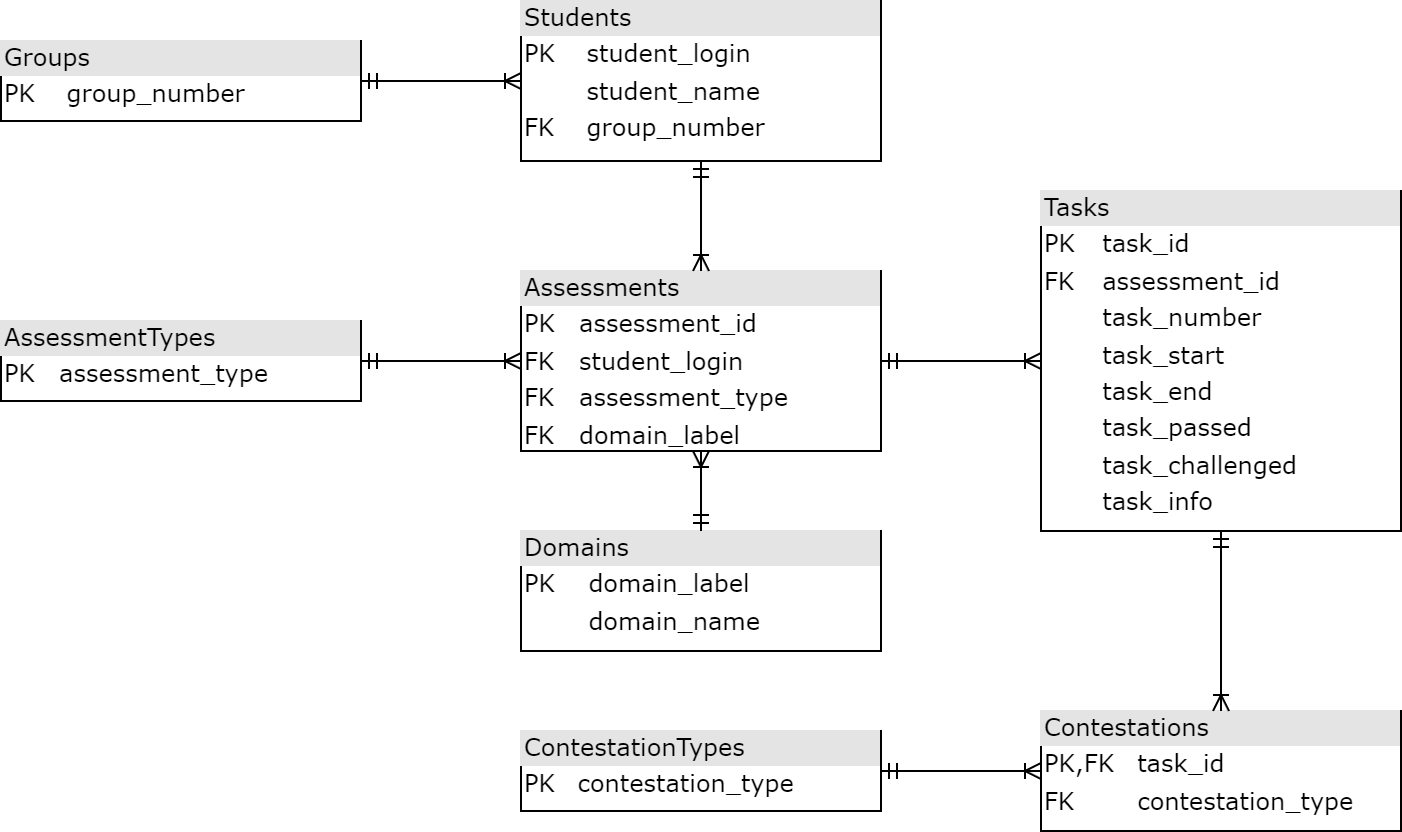

The diagram above was exported from draw.io. Its source (the exported page's mxGraphModel, read from the mxfile embedded in the PNG):
<mxGraphModel dx="1688" dy="683" grid="1" gridSize="10" guides="1" tooltips="1" connect="1" arrows="1" fold="1" page="1" pageScale="1" pageWidth="1100" pageHeight="850" background="none" math="0" shadow="0">
  <root>
    <mxCell id="0" />
    <mxCell id="1" parent="0" />
    <mxCell id="2ed32ef02a7f4228-1" value="&lt;div style=&quot;box-sizing:border-box;width:100%;background:#e4e4e4;padding:2px;&quot;&gt;Groups&lt;/div&gt;&lt;table style=&quot;width:100%;font-size:1em;&quot; cellpadding=&quot;2&quot; cellspacing=&quot;0&quot;&gt;&lt;tbody&gt;&lt;tr&gt;&lt;td&gt;PK&lt;/td&gt;&lt;td&gt;group_number&lt;/td&gt;&lt;/tr&gt;&lt;/tbody&gt;&lt;/table&gt;" style="verticalAlign=top;align=left;overflow=fill;html=1;rounded=0;shadow=0;comic=0;labelBackgroundColor=none;strokeWidth=1;fontFamily=Verdana;fontSize=12" parent="1" vertex="1">
      <mxGeometry x="110" y="105" width="180" height="40" as="geometry" />
    </mxCell>
    <mxCell id="2ed32ef02a7f4228-5" value="&lt;div style=&quot;box-sizing:border-box;width:100%;background:#e4e4e4;padding:2px;&quot;&gt;Students&lt;/div&gt;&lt;table style=&quot;width:100%;font-size:1em;&quot; cellpadding=&quot;2&quot; cellspacing=&quot;0&quot;&gt;&lt;tbody&gt;&lt;tr&gt;&lt;td&gt;PK&lt;/td&gt;&lt;td&gt;student_login&lt;/td&gt;&lt;/tr&gt;&lt;tr&gt;&lt;td&gt;&lt;br&gt;&lt;/td&gt;&lt;td&gt;student_name&lt;/td&gt;&lt;/tr&gt;&lt;tr&gt;&lt;td&gt;FK&lt;/td&gt;&lt;td&gt;group_number&lt;/td&gt;&lt;/tr&gt;&lt;/tbody&gt;&lt;/table&gt;" style="verticalAlign=top;align=left;overflow=fill;html=1;rounded=0;shadow=0;comic=0;labelBackgroundColor=none;strokeWidth=1;fontFamily=Verdana;fontSize=12" parent="1" vertex="1">
      <mxGeometry x="370" y="85" width="180" height="80" as="geometry" />
    </mxCell>
    <mxCell id="2ed32ef02a7f4228-13" value="" style="edgeStyle=orthogonalEdgeStyle;html=1;endArrow=ERoneToMany;startArrow=ERmandOne;labelBackgroundColor=none;fontFamily=Verdana;fontSize=12;align=left;" parent="1" source="2ed32ef02a7f4228-1" target="2ed32ef02a7f4228-5" edge="1">
      <mxGeometry width="100" height="100" relative="1" as="geometry">
        <mxPoint x="350" y="370" as="sourcePoint" />
        <mxPoint x="450" y="270" as="targetPoint" />
      </mxGeometry>
    </mxCell>
    <mxCell id="_3FvKzVt5cSGb2qrqilg-1" value="&lt;div style=&quot;box-sizing:border-box;width:100%;background:#e4e4e4;padding:2px;&quot;&gt;Assessments&lt;/div&gt;&lt;table style=&quot;width:100%;font-size:1em;&quot; cellpadding=&quot;2&quot; cellspacing=&quot;0&quot;&gt;&lt;tbody&gt;&lt;tr&gt;&lt;td&gt;PK&lt;/td&gt;&lt;td&gt;assessment_id&lt;/td&gt;&lt;/tr&gt;&lt;tr&gt;&lt;td&gt;FK&lt;/td&gt;&lt;td&gt;student_login&lt;/td&gt;&lt;/tr&gt;&lt;tr&gt;&lt;td&gt;FK&lt;/td&gt;&lt;td&gt;assessment_type&lt;/td&gt;&lt;/tr&gt;&lt;tr&gt;&lt;td&gt;FK&lt;/td&gt;&lt;td&gt;domain_label&lt;/td&gt;&lt;/tr&gt;&lt;/tbody&gt;&lt;/table&gt;" style="verticalAlign=top;align=left;overflow=fill;html=1;rounded=0;shadow=0;comic=0;labelBackgroundColor=none;strokeWidth=1;fontFamily=Verdana;fontSize=12" parent="1" vertex="1">
      <mxGeometry x="370" y="220" width="180" height="90" as="geometry" />
    </mxCell>
    <mxCell id="_3FvKzVt5cSGb2qrqilg-2" value="" style="edgeStyle=orthogonalEdgeStyle;html=1;endArrow=ERoneToMany;startArrow=ERmandOne;labelBackgroundColor=none;fontFamily=Verdana;fontSize=12;align=left;" parent="1" source="2ed32ef02a7f4228-5" target="_3FvKzVt5cSGb2qrqilg-1" edge="1">
      <mxGeometry width="100" height="100" relative="1" as="geometry">
        <mxPoint x="300" y="135" as="sourcePoint" />
        <mxPoint x="380" y="135" as="targetPoint" />
      </mxGeometry>
    </mxCell>
    <mxCell id="_3FvKzVt5cSGb2qrqilg-3" value="&lt;div style=&quot;box-sizing:border-box;width:100%;background:#e4e4e4;padding:2px;&quot;&gt;AssessmentTypes&lt;/div&gt;&lt;table style=&quot;width:100%;font-size:1em;&quot; cellpadding=&quot;2&quot; cellspacing=&quot;0&quot;&gt;&lt;tbody&gt;&lt;tr&gt;&lt;td&gt;PK&lt;/td&gt;&lt;td&gt;assessment_type&lt;/td&gt;&lt;/tr&gt;&lt;/tbody&gt;&lt;/table&gt;" style="verticalAlign=top;align=left;overflow=fill;html=1;rounded=0;shadow=0;comic=0;labelBackgroundColor=none;strokeWidth=1;fontFamily=Verdana;fontSize=12" parent="1" vertex="1">
      <mxGeometry x="110" y="245" width="180" height="40" as="geometry" />
    </mxCell>
    <mxCell id="_3FvKzVt5cSGb2qrqilg-4" value="" style="edgeStyle=orthogonalEdgeStyle;html=1;endArrow=ERoneToMany;startArrow=ERmandOne;labelBackgroundColor=none;fontFamily=Verdana;fontSize=12;align=left;" parent="1" source="_3FvKzVt5cSGb2qrqilg-3" target="_3FvKzVt5cSGb2qrqilg-1" edge="1">
      <mxGeometry width="100" height="100" relative="1" as="geometry">
        <mxPoint x="300" y="135" as="sourcePoint" />
        <mxPoint x="380" y="135" as="targetPoint" />
      </mxGeometry>
    </mxCell>
    <mxCell id="_3FvKzVt5cSGb2qrqilg-5" value="&lt;div style=&quot;box-sizing:border-box;width:100%;background:#e4e4e4;padding:2px;&quot;&gt;Domains&lt;/div&gt;&lt;table style=&quot;width:100%;font-size:1em;&quot; cellpadding=&quot;2&quot; cellspacing=&quot;0&quot;&gt;&lt;tbody&gt;&lt;tr&gt;&lt;td&gt;PK&lt;/td&gt;&lt;td&gt;domain_label&lt;/td&gt;&lt;/tr&gt;&lt;tr&gt;&lt;td&gt;&lt;br&gt;&lt;/td&gt;&lt;td&gt;domain_name&lt;/td&gt;&lt;/tr&gt;&lt;/tbody&gt;&lt;/table&gt;" style="verticalAlign=top;align=left;overflow=fill;html=1;rounded=0;shadow=0;comic=0;labelBackgroundColor=none;strokeWidth=1;fontFamily=Verdana;fontSize=12" parent="1" vertex="1">
      <mxGeometry x="370" y="350" width="180" height="60" as="geometry" />
    </mxCell>
    <mxCell id="_3FvKzVt5cSGb2qrqilg-6" value="" style="edgeStyle=orthogonalEdgeStyle;html=1;endArrow=ERoneToMany;startArrow=ERmandOne;labelBackgroundColor=none;fontFamily=Verdana;fontSize=12;align=left;" parent="1" source="_3FvKzVt5cSGb2qrqilg-5" target="_3FvKzVt5cSGb2qrqilg-1" edge="1">
      <mxGeometry width="100" height="100" relative="1" as="geometry">
        <mxPoint x="470" y="230" as="sourcePoint" />
        <mxPoint x="620" y="350" as="targetPoint" />
      </mxGeometry>
    </mxCell>
    <mxCell id="_3FvKzVt5cSGb2qrqilg-7" value="&lt;div style=&quot;box-sizing:border-box;width:100%;background:#e4e4e4;padding:2px;&quot;&gt;Tasks&lt;/div&gt;&lt;table style=&quot;width:100%;font-size:1em;&quot; cellpadding=&quot;2&quot; cellspacing=&quot;0&quot;&gt;&lt;tbody&gt;&lt;tr&gt;&lt;td&gt;PK&lt;/td&gt;&lt;td&gt;task_id&lt;/td&gt;&lt;/tr&gt;&lt;tr&gt;&lt;td&gt;FK&lt;/td&gt;&lt;td&gt;assessment_id&lt;/td&gt;&lt;/tr&gt;&lt;tr&gt;&lt;td&gt;&lt;br&gt;&lt;/td&gt;&lt;td&gt;task_number&lt;/td&gt;&lt;/tr&gt;&lt;tr&gt;&lt;td&gt;&lt;br&gt;&lt;/td&gt;&lt;td&gt;task_start&lt;/td&gt;&lt;/tr&gt;&lt;tr&gt;&lt;td&gt;&lt;br&gt;&lt;/td&gt;&lt;td&gt;task_end&lt;/td&gt;&lt;/tr&gt;&lt;tr&gt;&lt;td&gt;&lt;br&gt;&lt;/td&gt;&lt;td&gt;task_passed&lt;/td&gt;&lt;/tr&gt;&lt;tr&gt;&lt;td&gt;&lt;br&gt;&lt;/td&gt;&lt;td&gt;task_challenged&lt;/td&gt;&lt;/tr&gt;&lt;tr&gt;&lt;td&gt;&lt;br&gt;&lt;/td&gt;&lt;td&gt;task_info&lt;/td&gt;&lt;/tr&gt;&lt;/tbody&gt;&lt;/table&gt;" style="verticalAlign=top;align=left;overflow=fill;html=1;rounded=0;shadow=0;comic=0;labelBackgroundColor=none;strokeWidth=1;fontFamily=Verdana;fontSize=12" parent="1" vertex="1">
      <mxGeometry x="630" y="180" width="180" height="170" as="geometry" />
    </mxCell>
    <mxCell id="_3FvKzVt5cSGb2qrqilg-8" value="" style="edgeStyle=orthogonalEdgeStyle;html=1;endArrow=ERoneToMany;startArrow=ERmandOne;labelBackgroundColor=none;fontFamily=Verdana;fontSize=12;align=left;fontStyle=4" parent="1" source="_3FvKzVt5cSGb2qrqilg-1" target="_3FvKzVt5cSGb2qrqilg-7" edge="1">
      <mxGeometry width="100" height="100" relative="1" as="geometry">
        <mxPoint x="470" y="360" as="sourcePoint" />
        <mxPoint x="470" y="320" as="targetPoint" />
      </mxGeometry>
    </mxCell>
    <mxCell id="_3FvKzVt5cSGb2qrqilg-9" value="&lt;div style=&quot;box-sizing:border-box;width:100%;background:#e4e4e4;padding:2px;&quot;&gt;Contestations&lt;/div&gt;&lt;table style=&quot;width:100%;font-size:1em;&quot; cellpadding=&quot;2&quot; cellspacing=&quot;0&quot;&gt;&lt;tbody&gt;&lt;tr&gt;&lt;td&gt;PK,FK&lt;/td&gt;&lt;td&gt;task_id&lt;/td&gt;&lt;/tr&gt;&lt;tr&gt;&lt;td&gt;FK&lt;/td&gt;&lt;td&gt;contestation_type&lt;/td&gt;&lt;/tr&gt;&lt;/tbody&gt;&lt;/table&gt;" style="verticalAlign=top;align=left;overflow=fill;html=1;rounded=0;shadow=0;comic=0;labelBackgroundColor=none;strokeWidth=1;fontFamily=Verdana;fontSize=12" parent="1" vertex="1">
      <mxGeometry x="630" y="440" width="180" height="60" as="geometry" />
    </mxCell>
    <mxCell id="_3FvKzVt5cSGb2qrqilg-10" value="" style="edgeStyle=orthogonalEdgeStyle;html=1;endArrow=ERoneToMany;startArrow=ERmandOne;labelBackgroundColor=none;fontFamily=Verdana;fontSize=12;align=left;fontStyle=4" parent="1" source="_3FvKzVt5cSGb2qrqilg-7" target="_3FvKzVt5cSGb2qrqilg-9" edge="1">
      <mxGeometry width="100" height="100" relative="1" as="geometry">
        <mxPoint x="560" y="275" as="sourcePoint" />
        <mxPoint x="640" y="275" as="targetPoint" />
      </mxGeometry>
    </mxCell>
    <mxCell id="_3FvKzVt5cSGb2qrqilg-11" value="&lt;div style=&quot;box-sizing:border-box;width:100%;background:#e4e4e4;padding:2px;&quot;&gt;&lt;span style=&quot;color: light-dark(rgb(0, 0, 0), rgb(255, 255, 255));&quot;&gt;Contestation&lt;/span&gt;Types&lt;/div&gt;&lt;table style=&quot;width:100%;font-size:1em;&quot; cellpadding=&quot;2&quot; cellspacing=&quot;0&quot;&gt;&lt;tbody&gt;&lt;tr&gt;&lt;td&gt;PK&lt;/td&gt;&lt;td&gt;contestation_type&lt;/td&gt;&lt;/tr&gt;&lt;/tbody&gt;&lt;/table&gt;" style="verticalAlign=top;align=left;overflow=fill;html=1;rounded=0;shadow=0;comic=0;labelBackgroundColor=none;strokeWidth=1;fontFamily=Verdana;fontSize=12" parent="1" vertex="1">
      <mxGeometry x="370" y="450" width="180" height="40" as="geometry" />
    </mxCell>
    <mxCell id="_3FvKzVt5cSGb2qrqilg-12" value="" style="edgeStyle=orthogonalEdgeStyle;html=1;endArrow=ERoneToMany;startArrow=ERmandOne;labelBackgroundColor=none;fontFamily=Verdana;fontSize=12;align=left;" parent="1" source="_3FvKzVt5cSGb2qrqilg-11" target="_3FvKzVt5cSGb2qrqilg-9" edge="1">
      <mxGeometry width="100" height="100" relative="1" as="geometry">
        <mxPoint x="300" y="275" as="sourcePoint" />
        <mxPoint x="380" y="275" as="targetPoint" />
      </mxGeometry>
    </mxCell>
  </root>
</mxGraphModel>